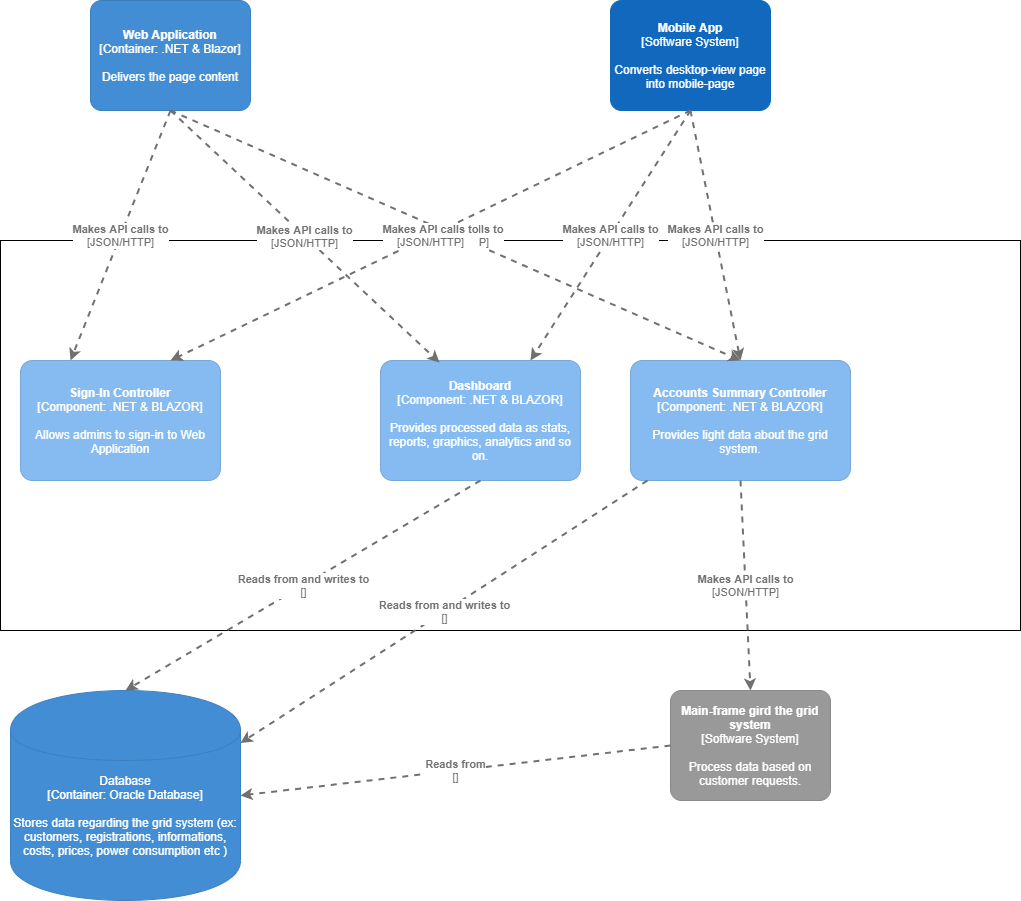

The diagram above was exported from draw.io. Its source (the exported page's mxGraphModel, read from the mxfile embedded in the PNG):
<mxGraphModel dx="1422" dy="1814" grid="1" gridSize="10" guides="1" tooltips="1" connect="1" arrows="1" fold="1" page="1" pageScale="1" pageWidth="850" pageHeight="1100" math="0" shadow="0">
  <root>
    <mxCell id="0" />
    <mxCell id="1" parent="0" />
    <mxCell id="4Kssz8p-zAKLJfXtChXv-10" value="" style="rounded=0;whiteSpace=wrap;html=1;" vertex="1" parent="1">
      <mxGeometry x="30" y="170" width="1020" height="390" as="geometry" />
    </mxCell>
    <object placeholders="1" c4Name="Web Application" c4Type="Container" c4Technology=".NET &amp; Blazor" c4Description="Delivers the page content " label="&lt;b&gt;%c4Name%&lt;/b&gt;&lt;div&gt;[%c4Type%: %c4Technology%]&lt;/div&gt;&lt;br&gt;&lt;div&gt;%c4Description%&lt;/div&gt;" id="4Kssz8p-zAKLJfXtChXv-3">
      <mxCell style="rounded=1;whiteSpace=wrap;html=1;labelBackgroundColor=none;fillColor=#438DD5;fontColor=#ffffff;align=center;arcSize=10;strokeColor=#3C7FC0;metaEdit=1;metaData={&quot;c4Type&quot;:{&quot;editable&quot;:false}};points=[[0.25,0,0],[0.5,0,0],[0.75,0,0],[1,0.25,0],[1,0.5,0],[1,0.75,0],[0.75,1,0],[0.5,1,0],[0.25,1,0],[0,0.75,0],[0,0.5,0],[0,0.25,0]];" vertex="1" parent="1">
        <mxGeometry x="120" y="-70" width="160" height="110.00000000000001" as="geometry" />
      </mxCell>
    </object>
    <object placeholders="1" c4Name="Mobile App" c4Type="Software System" c4Description="Converts desktop-view page into mobile-page" label="&lt;b&gt;%c4Name%&lt;/b&gt;&lt;div&gt;[%c4Type%]&lt;/div&gt;&lt;br&gt;&lt;div&gt;%c4Description%&lt;/div&gt;" id="4Kssz8p-zAKLJfXtChXv-4">
      <mxCell style="rounded=1;whiteSpace=wrap;html=1;labelBackgroundColor=none;fillColor=#1168BD;fontColor=#ffffff;align=center;arcSize=10;strokeColor=#1168BD;metaEdit=1;metaData={&quot;c4Type&quot;:{&quot;editable&quot;:false}};points=[[0.25,0,0],[0.5,0,0],[0.75,0,0],[1,0.25,0],[1,0.5,0],[1,0.75,0],[0.75,1,0],[0.5,1,0],[0.25,1,0],[0,0.75,0],[0,0.5,0],[0,0.25,0]];" vertex="1" parent="1">
        <mxGeometry x="640" y="-70" width="160" height="110.00000000000001" as="geometry" />
      </mxCell>
    </object>
    <object placeholders="1" c4Type="Database" c4Technology="Oracle Database" c4Description="Stores data regarding the grid system (ex: customers, registrations, informations, costs, prices, power consumption etc )" label="%c4Type%&lt;div&gt;[Container:&amp;nbsp;%c4Technology%]&lt;/div&gt;&lt;br&gt;&lt;div&gt;%c4Description%&lt;/div&gt;" id="4Kssz8p-zAKLJfXtChXv-5">
      <mxCell style="shape=cylinder;whiteSpace=wrap;html=1;boundedLbl=1;rounded=0;labelBackgroundColor=none;fillColor=#438DD5;fontSize=12;fontColor=#ffffff;align=center;strokeColor=#3C7FC0;metaEdit=1;points=[[0.5,0,0],[1,0.25,0],[1,0.5,0],[1,0.75,0],[0.5,1,0],[0,0.75,0],[0,0.5,0],[0,0.25,0]];metaData={&quot;c4Type&quot;:{&quot;editable&quot;:false}};" vertex="1" parent="1">
        <mxGeometry x="40" y="620" width="230" height="210" as="geometry" />
      </mxCell>
    </object>
    <object placeholders="1" c4Name="Sign-In Controller" c4Type="Component" c4Technology=".NET &amp; BLAZOR" c4Description="Allows admins to sign-in to Web Application" label="&lt;b&gt;%c4Name%&lt;/b&gt;&lt;div&gt;[%c4Type%: %c4Technology%]&lt;/div&gt;&lt;br&gt;&lt;div&gt;%c4Description%&lt;/div&gt;" id="4Kssz8p-zAKLJfXtChXv-6">
      <mxCell style="rounded=1;whiteSpace=wrap;html=1;labelBackgroundColor=none;fillColor=#85BBF0;fontColor=#ffffff;align=center;arcSize=10;strokeColor=#78A8D8;metaEdit=1;metaData={&quot;c4Type&quot;:{&quot;editable&quot;:false}};points=[[0.25,0,0],[0.5,0,0],[0.75,0,0],[1,0.25,0],[1,0.5,0],[1,0.75,0],[0.75,1,0],[0.5,1,0],[0.25,1,0],[0,0.75,0],[0,0.5,0],[0,0.25,0]];" vertex="1" parent="1">
        <mxGeometry x="50" y="290" width="200" height="120" as="geometry" />
      </mxCell>
    </object>
    <object placeholders="1" c4Name="Accounts Summary Controller" c4Type="Component" c4Technology=".NET &amp; BLAZOR" c4Description="Provides light data about the grid system." label="&lt;b&gt;%c4Name%&lt;/b&gt;&lt;div&gt;[%c4Type%: %c4Technology%]&lt;/div&gt;&lt;br&gt;&lt;div&gt;%c4Description%&lt;/div&gt;" id="4Kssz8p-zAKLJfXtChXv-8">
      <mxCell style="rounded=1;whiteSpace=wrap;html=1;labelBackgroundColor=none;fillColor=#85BBF0;fontColor=#ffffff;align=center;arcSize=10;strokeColor=#78A8D8;metaEdit=1;metaData={&quot;c4Type&quot;:{&quot;editable&quot;:false}};points=[[0.25,0,0],[0.5,0,0],[0.75,0,0],[1,0.25,0],[1,0.5,0],[1,0.75,0],[0.75,1,0],[0.5,1,0],[0.25,1,0],[0,0.75,0],[0,0.5,0],[0,0.25,0]];" vertex="1" parent="1">
        <mxGeometry x="660" y="290" width="220" height="120" as="geometry" />
      </mxCell>
    </object>
    <object placeholders="1" c4Name="Dashboard" c4Type="Component" c4Technology=".NET &amp; BLAZOR" c4Description="Provides processed data as stats, reports, graphics, analytics and so on." label="&lt;b&gt;%c4Name%&lt;/b&gt;&lt;div&gt;[%c4Type%: %c4Technology%]&lt;/div&gt;&lt;br&gt;&lt;div&gt;%c4Description%&lt;/div&gt;" id="4Kssz8p-zAKLJfXtChXv-9">
      <mxCell style="rounded=1;whiteSpace=wrap;html=1;labelBackgroundColor=none;fillColor=#85BBF0;fontColor=#ffffff;align=center;arcSize=10;strokeColor=#78A8D8;metaEdit=1;metaData={&quot;c4Type&quot;:{&quot;editable&quot;:false}};points=[[0.25,0,0],[0.5,0,0],[0.75,0,0],[1,0.25,0],[1,0.5,0],[1,0.75,0],[0.75,1,0],[0.5,1,0],[0.25,1,0],[0,0.75,0],[0,0.5,0],[0,0.25,0]];" vertex="1" parent="1">
        <mxGeometry x="410" y="290" width="200" height="120" as="geometry" />
      </mxCell>
    </object>
    <object placeholders="1" c4Name="Main-frame gird the grid system" c4Type="Software System" c4Description="Process data based on customer requests." label="&lt;b&gt;%c4Name%&lt;/b&gt;&lt;div&gt;[%c4Type%]&lt;/div&gt;&lt;br&gt;&lt;div&gt;%c4Description%&lt;/div&gt;" id="4Kssz8p-zAKLJfXtChXv-11">
      <mxCell style="rounded=1;whiteSpace=wrap;html=1;labelBackgroundColor=none;fillColor=#999999;fontColor=#ffffff;align=center;arcSize=10;strokeColor=#8A8A8A;metaEdit=1;metaData={&quot;c4Type&quot;:{&quot;editable&quot;:false}};points=[[0.25,0,0],[0.5,0,0],[0.75,0,0],[1,0.25,0],[1,0.5,0],[1,0.75,0],[0.75,1,0],[0.5,1,0],[0.25,1,0],[0,0.75,0],[0,0.5,0],[0,0.25,0]];" vertex="1" parent="1">
        <mxGeometry x="700" y="620" width="160" height="110.00000000000001" as="geometry" />
      </mxCell>
    </object>
    <object placeholders="1" c4Type="Relationship" c4Technology="" c4Description="Reads from and writes to" label="&lt;div style=&quot;text-align: left&quot;&gt;&lt;div style=&quot;text-align: center&quot;&gt;&lt;b&gt;%c4Description%&lt;/b&gt;&lt;/div&gt;&lt;div style=&quot;text-align: center&quot;&gt;[%c4Technology%]&lt;/div&gt;&lt;/div&gt;" id="4Kssz8p-zAKLJfXtChXv-12">
      <mxCell style="edgeStyle=none;rounded=0;html=1;jettySize=auto;orthogonalLoop=1;strokeColor=#707070;strokeWidth=2;fontColor=#707070;jumpStyle=none;dashed=1;metaEdit=1;metaData={&quot;c4Type&quot;:{&quot;editable&quot;:false}};exitX=0.5;exitY=1;exitDx=0;exitDy=0;exitPerimeter=0;" edge="1" parent="1" source="4Kssz8p-zAKLJfXtChXv-9">
        <mxGeometry width="160" relative="1" as="geometry">
          <mxPoint x="535" y="565" as="sourcePoint" />
          <mxPoint x="155" y="620" as="targetPoint" />
        </mxGeometry>
      </mxCell>
    </object>
    <object placeholders="1" c4Type="Relationship" c4Technology="JSON/HTTP" c4Description="Makes API calls to" label="&lt;div style=&quot;text-align: left&quot;&gt;&lt;div style=&quot;text-align: center&quot;&gt;&lt;b&gt;%c4Description%&lt;/b&gt;&lt;/div&gt;&lt;div style=&quot;text-align: center&quot;&gt;[%c4Technology%]&lt;/div&gt;&lt;/div&gt;" id="4Kssz8p-zAKLJfXtChXv-13">
      <mxCell style="edgeStyle=none;rounded=0;html=1;entryX=0.5;entryY=0;jettySize=auto;orthogonalLoop=1;strokeColor=#707070;strokeWidth=2;fontColor=#707070;jumpStyle=none;dashed=1;metaEdit=1;metaData={&quot;c4Type&quot;:{&quot;editable&quot;:false}};exitX=0.5;exitY=1;exitDx=0;exitDy=0;exitPerimeter=0;entryDx=0;entryDy=0;entryPerimeter=0;" edge="1" parent="1" source="4Kssz8p-zAKLJfXtChXv-8" target="4Kssz8p-zAKLJfXtChXv-11">
        <mxGeometry width="160" relative="1" as="geometry">
          <mxPoint x="765" y="565" as="sourcePoint" />
          <mxPoint x="970" y="565" as="targetPoint" />
          <Array as="points" />
        </mxGeometry>
      </mxCell>
    </object>
    <object placeholders="1" c4Type="Relationship" c4Technology="JSON/HTTP" c4Description="Makes API calls to" label="&lt;div style=&quot;text-align: left&quot;&gt;&lt;div style=&quot;text-align: center&quot;&gt;&lt;b&gt;%c4Description%&lt;/b&gt;&lt;/div&gt;&lt;div style=&quot;text-align: center&quot;&gt;[%c4Technology%]&lt;/div&gt;&lt;/div&gt;" id="4Kssz8p-zAKLJfXtChXv-15">
      <mxCell style="edgeStyle=none;rounded=0;html=1;entryX=0.25;entryY=0;jettySize=auto;orthogonalLoop=1;strokeColor=#707070;strokeWidth=2;fontColor=#707070;jumpStyle=none;dashed=1;metaEdit=1;metaData={&quot;c4Type&quot;:{&quot;editable&quot;:false}};exitX=0.5;exitY=1;exitDx=0;exitDy=0;exitPerimeter=0;entryDx=0;entryDy=0;entryPerimeter=0;" edge="1" parent="1" source="4Kssz8p-zAKLJfXtChXv-3" target="4Kssz8p-zAKLJfXtChXv-6">
        <mxGeometry width="160" relative="1" as="geometry">
          <mxPoint x="904.96" y="490.92999999999984" as="sourcePoint" />
          <mxPoint x="910" y="620" as="targetPoint" />
          <Array as="points" />
        </mxGeometry>
      </mxCell>
    </object>
    <object placeholders="1" c4Type="Relationship" c4Technology="JSON/HTTP" c4Description="Makes API calls to" label="&lt;div style=&quot;text-align: left&quot;&gt;&lt;div style=&quot;text-align: center&quot;&gt;&lt;b&gt;%c4Description%&lt;/b&gt;&lt;/div&gt;&lt;div style=&quot;text-align: center&quot;&gt;[%c4Technology%]&lt;/div&gt;&lt;/div&gt;" id="4Kssz8p-zAKLJfXtChXv-17">
      <mxCell style="edgeStyle=none;rounded=0;html=1;entryX=0.295;entryY=0.017;jettySize=auto;orthogonalLoop=1;strokeColor=#707070;strokeWidth=2;fontColor=#707070;jumpStyle=none;dashed=1;metaEdit=1;metaData={&quot;c4Type&quot;:{&quot;editable&quot;:false}};exitX=0.5;exitY=1;exitDx=0;exitDy=0;exitPerimeter=0;entryDx=0;entryDy=0;entryPerimeter=0;" edge="1" parent="1" source="4Kssz8p-zAKLJfXtChXv-3" target="4Kssz8p-zAKLJfXtChXv-9">
        <mxGeometry width="160" relative="1" as="geometry">
          <mxPoint x="210" y="50" as="sourcePoint" />
          <mxPoint x="110" y="300" as="targetPoint" />
          <Array as="points" />
        </mxGeometry>
      </mxCell>
    </object>
    <object placeholders="1" c4Type="Relationship" c4Technology="JSON/HTTP" c4Description="Makes API calls to" label="&lt;div style=&quot;text-align: left&quot;&gt;&lt;div style=&quot;text-align: center&quot;&gt;&lt;b&gt;%c4Description%&lt;/b&gt;&lt;/div&gt;&lt;div style=&quot;text-align: center&quot;&gt;[%c4Technology%]&lt;/div&gt;&lt;/div&gt;" id="4Kssz8p-zAKLJfXtChXv-18">
      <mxCell style="edgeStyle=none;rounded=0;html=1;entryX=0.5;entryY=0;jettySize=auto;orthogonalLoop=1;strokeColor=#707070;strokeWidth=2;fontColor=#707070;jumpStyle=none;dashed=1;metaEdit=1;metaData={&quot;c4Type&quot;:{&quot;editable&quot;:false}};exitX=0.5;exitY=1;exitDx=0;exitDy=0;exitPerimeter=0;entryDx=0;entryDy=0;entryPerimeter=0;" edge="1" parent="1" source="4Kssz8p-zAKLJfXtChXv-3" target="4Kssz8p-zAKLJfXtChXv-8">
        <mxGeometry width="160" relative="1" as="geometry">
          <mxPoint x="210" y="50" as="sourcePoint" />
          <mxPoint x="479" y="302.03999999999996" as="targetPoint" />
          <Array as="points" />
        </mxGeometry>
      </mxCell>
    </object>
    <object placeholders="1" c4Type="Relationship" c4Technology="JSON/HTTP" c4Description="Makes API calls to" label="&lt;div style=&quot;text-align: left&quot;&gt;&lt;div style=&quot;text-align: center&quot;&gt;&lt;b&gt;%c4Description%&lt;/b&gt;&lt;/div&gt;&lt;div style=&quot;text-align: center&quot;&gt;[%c4Technology%]&lt;/div&gt;&lt;/div&gt;" id="4Kssz8p-zAKLJfXtChXv-19">
      <mxCell style="edgeStyle=none;rounded=0;html=1;entryX=0.75;entryY=0;jettySize=auto;orthogonalLoop=1;strokeColor=#707070;strokeWidth=2;fontColor=#707070;jumpStyle=none;dashed=1;metaEdit=1;metaData={&quot;c4Type&quot;:{&quot;editable&quot;:false}};entryDx=0;entryDy=0;entryPerimeter=0;" edge="1" parent="1" target="4Kssz8p-zAKLJfXtChXv-9">
        <mxGeometry width="160" relative="1" as="geometry">
          <mxPoint x="720" y="40" as="sourcePoint" />
          <mxPoint x="730.54" y="173.76" as="targetPoint" />
          <Array as="points" />
        </mxGeometry>
      </mxCell>
    </object>
    <object placeholders="1" c4Type="Relationship" c4Technology="JSON/HTTP" c4Description="Makes API calls to" label="&lt;div style=&quot;text-align: left&quot;&gt;&lt;div style=&quot;text-align: center&quot;&gt;&lt;b&gt;%c4Description%&lt;/b&gt;&lt;/div&gt;&lt;div style=&quot;text-align: center&quot;&gt;[%c4Technology%]&lt;/div&gt;&lt;/div&gt;" id="4Kssz8p-zAKLJfXtChXv-20">
      <mxCell style="edgeStyle=none;rounded=0;html=1;entryX=0.5;entryY=0;jettySize=auto;orthogonalLoop=1;strokeColor=#707070;strokeWidth=2;fontColor=#707070;jumpStyle=none;dashed=1;metaEdit=1;metaData={&quot;c4Type&quot;:{&quot;editable&quot;:false}};exitX=0.5;exitY=1;exitDx=0;exitDy=0;exitPerimeter=0;entryDx=0;entryDy=0;entryPerimeter=0;" edge="1" parent="1" source="4Kssz8p-zAKLJfXtChXv-4" target="4Kssz8p-zAKLJfXtChXv-8">
        <mxGeometry width="160" relative="1" as="geometry">
          <mxPoint x="740" y="60" as="sourcePoint" />
          <mxPoint x="740.54" y="183.76" as="targetPoint" />
          <Array as="points" />
        </mxGeometry>
      </mxCell>
    </object>
    <object placeholders="1" c4Type="Relationship" c4Technology="JSON/HTTP" c4Description="Makes API calls to" label="&lt;div style=&quot;text-align: left&quot;&gt;&lt;div style=&quot;text-align: center&quot;&gt;&lt;b&gt;%c4Description%&lt;/b&gt;&lt;/div&gt;&lt;div style=&quot;text-align: center&quot;&gt;[%c4Technology%]&lt;/div&gt;&lt;/div&gt;" id="4Kssz8p-zAKLJfXtChXv-21">
      <mxCell style="edgeStyle=none;rounded=0;html=1;jettySize=auto;orthogonalLoop=1;strokeColor=#707070;strokeWidth=2;fontColor=#707070;jumpStyle=none;dashed=1;metaEdit=1;metaData={&quot;c4Type&quot;:{&quot;editable&quot;:false}};exitX=0.5;exitY=1;exitDx=0;exitDy=0;exitPerimeter=0;entryX=0.75;entryY=0;entryDx=0;entryDy=0;entryPerimeter=0;" edge="1" parent="1" source="4Kssz8p-zAKLJfXtChXv-4" target="4Kssz8p-zAKLJfXtChXv-6">
        <mxGeometry width="160" relative="1" as="geometry">
          <mxPoint x="750" y="70" as="sourcePoint" />
          <mxPoint x="360" y="40" as="targetPoint" />
          <Array as="points" />
        </mxGeometry>
      </mxCell>
    </object>
    <object placeholders="1" c4Type="Relationship" c4Technology="" c4Description="Reads from and writes to" label="&lt;div style=&quot;text-align: left&quot;&gt;&lt;div style=&quot;text-align: center&quot;&gt;&lt;b&gt;%c4Description%&lt;/b&gt;&lt;/div&gt;&lt;div style=&quot;text-align: center&quot;&gt;[%c4Technology%]&lt;/div&gt;&lt;/div&gt;" id="4Kssz8p-zAKLJfXtChXv-22">
      <mxCell style="edgeStyle=none;rounded=0;html=1;entryX=1;entryY=0.25;jettySize=auto;orthogonalLoop=1;strokeColor=#707070;strokeWidth=2;fontColor=#707070;jumpStyle=none;dashed=1;metaEdit=1;metaData={&quot;c4Type&quot;:{&quot;editable&quot;:false}};entryDx=0;entryDy=0;entryPerimeter=0;" edge="1" parent="1" source="4Kssz8p-zAKLJfXtChXv-8" target="4Kssz8p-zAKLJfXtChXv-5">
        <mxGeometry width="160" relative="1" as="geometry">
          <mxPoint x="605" y="450" as="sourcePoint" />
          <mxPoint x="250" y="660" as="targetPoint" />
        </mxGeometry>
      </mxCell>
    </object>
    <object placeholders="1" c4Type="Relationship" c4Technology="" c4Description="Reads from" label="&lt;div style=&quot;text-align: left&quot;&gt;&lt;div style=&quot;text-align: center&quot;&gt;&lt;b&gt;%c4Description%&lt;/b&gt;&lt;/div&gt;&lt;div style=&quot;text-align: center&quot;&gt;[%c4Technology%]&lt;/div&gt;&lt;/div&gt;" id="4Kssz8p-zAKLJfXtChXv-23">
      <mxCell style="edgeStyle=none;rounded=0;html=1;entryX=1;entryY=0.5;jettySize=auto;orthogonalLoop=1;strokeColor=#707070;strokeWidth=2;fontColor=#707070;jumpStyle=none;dashed=1;metaEdit=1;metaData={&quot;c4Type&quot;:{&quot;editable&quot;:false}};exitX=0;exitY=0.5;exitDx=0;exitDy=0;exitPerimeter=0;entryDx=0;entryDy=0;entryPerimeter=0;" edge="1" parent="1" source="4Kssz8p-zAKLJfXtChXv-11" target="4Kssz8p-zAKLJfXtChXv-5">
        <mxGeometry width="160" relative="1" as="geometry">
          <mxPoint x="425" y="710" as="sourcePoint" />
          <mxPoint x="585" y="710" as="targetPoint" />
          <Array as="points" />
          <mxPoint as="offset" />
        </mxGeometry>
      </mxCell>
    </object>
  </root>
</mxGraphModel>